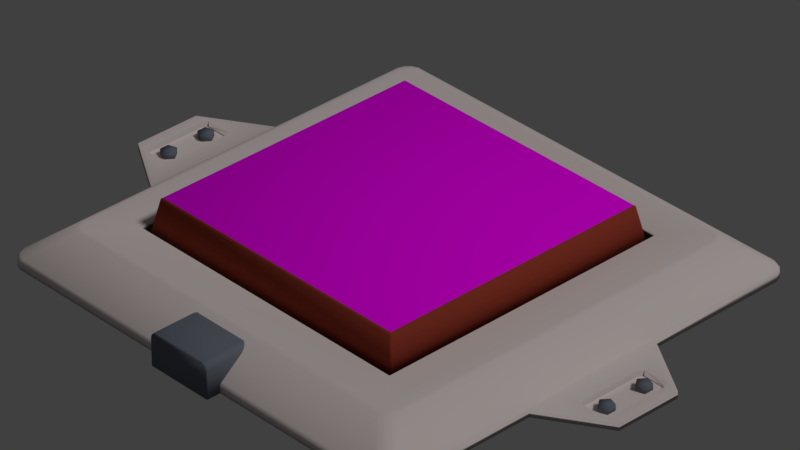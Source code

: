 # Source: pressure.blend  (saved by Blender 2.78.0; exported with 4.5.12 LTS)
import bpy
from mathutils import Matrix  # noqa: F401  (used for matrix-valued properties, if any)

bpy.ops.wm.read_factory_settings(use_empty=True)
scene = bpy.context.scene
scene.name = 'Scene'

# ---- collections
col_collection_1 = bpy.data.collections.new('Collection 1'); scene.collection.children.link(col_collection_1)

# ---- images (referenced by path relative to the original .blend; pixels are not part of the script)
import os
ASSET_DIR = os.environ.get("B2B_ASSET_DIR", "")  # directory of the original .blend (textures are referenced by path, not embedded)
HERE = os.path.dirname(os.path.abspath(__file__))  # packed textures are extracted next to this script under _unpacked/

def load_image(name, relpath, width, height, colorspace="sRGB"):
    """Load a texture the original file referenced (path relative to the .blend, or extracted next to this script)."""
    p = next((c for c in (os.path.join(HERE, relpath), os.path.join(ASSET_DIR, relpath)) if relpath and os.path.exists(c)), "")
    if p:
        img = bpy.data.images.load(p, check_existing=True)
        img.name = name
    else:  # same state as the original file: an image datablock whose file is absent (Cycles renders it pink)
        img = bpy.data.images.new(name, width, height)
        img.source = "FILE"
        img.filepath = "//" + (relpath or name)
    img.colorspace_settings.name = colorspace
    return img
img_paw_print__png = load_image('paw-print-.png', 'paw-print-.png', 1024, 1024, 'sRGB')

# ---- materials (node trees are filled in below, after node groups)
mat_rubberized_gray = bpy.data.materials.new('Rubberized Gray')
mat_rubberized_gray.alpha_threshold = 0.0
mat_rubberized_gray.diffuse_color = (0.1529, 0.1714, 0.2086, 1.0)
mat_rubberized_gray.roughness = 0.5
mat_accent_red = bpy.data.materials.new('Accent Red')
mat_accent_red.alpha_threshold = 0.0
mat_accent_red.diffuse_color = (0.3278, 0.05127, 0.02956, 1.0)
mat_accent_red.roughness = 0.5
mat_material_001 = bpy.data.materials.new('Material.001')
mat_material_001.alpha_threshold = 0.0
mat_material_001.roughness = 0.5
mat_science_white = bpy.data.materials.new('Science White')
mat_science_white.alpha_threshold = 0.0
mat_science_white.diffuse_color = (0.7991, 0.7011, 0.6795, 1.0)
mat_science_white.roughness = 0.5

# ---- material node trees
mat_accent_red.use_nodes = True; mat_accent_red.node_tree.nodes.clear()
_N = mat_accent_red.node_tree.nodes; _L = mat_accent_red.node_tree.links
n0 = _N.new('ShaderNodeOutputMaterial'); n0.name = 'Material Output'; n0.location = (300, 300)
n1 = _N.new('ShaderNodeBsdfDiffuse'); n1.name = 'Diffuse BSDF'; n1.location = (10, 300)
n1.inputs[0].default_value = (0.3278, 0.05127, 0.02956, 1.0)
_L.new(n1.outputs[0], n0.inputs[0])
n0.is_active_output = True
mat_material_001.use_nodes = True; mat_material_001.node_tree.nodes.clear()
_N = mat_material_001.node_tree.nodes; _L = mat_material_001.node_tree.links
n0 = _N.new('ShaderNodeOutputMaterial'); n0.name = 'Material Output'; n0.location = (300, 300)
n1 = _N.new('ShaderNodeBsdfDiffuse'); n1.name = 'Diffuse BSDF'; n1.location = (10, 300)
n2 = _N.new('ShaderNodeTexImage'); n2.name = 'Image Texture'; n2.location = (-180, 300)
n2.width = 140
n2.image = img_paw_print__png
_L.new(n1.outputs[0], n0.inputs[0])
_L.new(n2.outputs[0], n1.inputs[0])
n0.is_active_output = True

# ---- world
world_world = bpy.data.worlds.new('World'); scene.world = world_world
world_world.color = (0.05088, 0.05088, 0.05088)
world_world.use_sun_shadow = False
world_world.sun_shadow_jitter_overblur = 0.0
world_world.cycles.sampling_method = 'MANUAL'

# ---- cameras
cam_camera = bpy.data.cameras.new('Camera')
cam_camera.clip_end = 100.0
cam_camera.lens = 205.9
cam_camera.sensor_width = 32.0
cam_camera.sensor_height = 18.0
cam_camera.ortho_scale = 7.314
cam_camera.dof.focus_distance = 0.0

# ---- lights
light_lamp = bpy.data.lights.new('Lamp', 'SUN')
light_lamp.transmission_factor = 0.0
light_lamp.cutoff_distance = 30.0
light_lamp.angle = 0.1993
light_lamp.energy = 1.0
light_lamp.shadow_buffer_clip_start = 1.001
light_lamp.shadow_soft_size = 0.1
light_lamp.shadow_cascade_max_distance = 1000.0

# ---- meshes
me_vert = bpy.data.meshes.new('Vert')
me_vert.from_pydata([], [], [])
me_vert.use_remesh_preserve_volume = False
me_vert.use_remesh_preserve_attributes = False
me_vert.use_mirror_vertex_groups = False
me_vert.update()
me_cylinder = bpy.data.meshes.new('Cylinder')
me_cylinder.from_pydata([(2.764, -33.33, 0.2277), (2.764, -33.33, 1.0), (3.715, -34.03, 0.2277), (3.715, -34.03, 1.0), (3.352, -35.14, 0.2277), (3.352, -35.14, 1.0), (2.176, -35.14, 0.2277), (2.176, -35.14, 1.0), (1.813, -34.03, 0.2277), (1.813, -34.03, 1.0), (-2.764, -33.33, 0.2277), (-2.764, -33.33, 1.0), (-3.715, -34.03, 0.2277), (-3.715, -34.03, 1.0), (-3.352, -35.14, 0.2277), (-3.352, -35.14, 1.0), (-2.176, -35.14, 0.2277), (-2.176, -35.14, 1.0), (-1.813, -34.03, 0.2277), (-1.813, -34.03, 1.0), (2.764, 33.33, 0.2277), (2.764, 33.33, 1.0), (3.715, 34.03, 0.2277), (3.715, 34.03, 1.0), (3.352, 35.14, 0.2277), (3.352, 35.14, 1.0), (2.176, 35.14, 0.2277), (2.176, 35.14, 1.0), (1.813, 34.03, 0.2277), (1.813, 34.03, 1.0), (-2.764, 33.33, 0.2277), (-2.764, 33.33, 1.0), (-3.715, 34.03, 0.2277), (-3.715, 34.03, 1.0), (-3.352, 35.14, 0.2277), (-3.352, 35.14, 1.0), (-2.176, 35.14, 0.2277), (-2.176, 35.14, 1.0), (-1.813, 34.03, 0.2277), (-1.813, 34.03, 1.0)], [], [(0, 1, 3, 2), (2, 3, 5, 4), (4, 5, 7, 6), (3, 1, 9, 7, 5), (6, 7, 9, 8), (8, 9, 1, 0), (0, 2, 4, 6, 8), (10, 12, 13, 11), (12, 14, 15, 13), (14, 16, 17, 15), (13, 15, 17, 19, 11), (16, 18, 19, 17), (18, 10, 11, 19), (10, 18, 16, 14, 12), (20, 22, 23, 21), (22, 24, 25, 23), (24, 26, 27, 25), (23, 25, 27, 29, 21), (26, 28, 29, 27), (28, 20, 21, 29), (20, 28, 26, 24, 22), (30, 31, 33, 32), (32, 33, 35, 34), (34, 35, 37, 36), (33, 31, 39, 37, 35), (36, 37, 39, 38), (38, 39, 31, 30), (30, 32, 34, 36, 38)])
me_cylinder.polygons.foreach_set('use_smooth', [True] * 28)
me_cylinder.materials.append(mat_rubberized_gray)
me_cylinder.use_remesh_preserve_volume = False
me_cylinder.use_remesh_preserve_attributes = False
me_cylinder.use_mirror_vertex_groups = False
me_cylinder.update()
me_cube_005 = bpy.data.meshes.new('Cube.005')
me_cube_005.from_pydata([(-0.987, -1.0, -1.0), (-1.0, -0.987, -1.0), (-0.9436, -0.9566, -0.7813), (-0.9414, -0.9414, -0.7688), (-0.9566, -0.9436, -0.7813), (-1.0, 0.987, -1.0), (-0.987, 1.0, -1.0), (-0.9414, 0.9414, -0.7688), (-0.9436, 0.9566, -0.7813), (-0.9566, 0.9436, -0.7813), (1.0, -0.987, -1.0), (0.987, -1.0, -1.0), (0.9414, -0.9414, -0.7688), (0.9436, -0.9566, -0.7813), (0.9566, -0.9436, -0.7813), (0.987, 1.0, -1.0), (1.0, 0.987, -1.0), (0.9414, 0.9414, -0.7688), (0.9566, 0.9436, -0.7813), (0.9436, 0.9566, -0.7813)], [], [(11, 13, 2, 0), (16, 18, 14, 10), (17, 7, 3, 12), (1, 4, 9, 5), (6, 8, 19, 15), (2, 3, 4), (7, 8, 9), (12, 13, 14), (17, 18, 19), (0, 2, 4, 1), (3, 7, 9, 4), (8, 6, 5, 9), (7, 17, 19, 8), (18, 16, 15, 19), (17, 12, 14, 18), (13, 11, 10, 14), (12, 3, 2, 13), (5, 6, 15, 16, 10, 11, 0, 1)])
me_cube_005.polygons.foreach_set('use_smooth', [True] * 18)
me_cube_005.polygons.foreach_set('material_index', [0, 0, 1, 0, 0, 0, 0, 0, 0, 0, 0, 0, 0, 0, 0, 0, 0, 0])
_uv = me_cube_005.uv_layers.new(name='UVMap')
_uv.uv.foreach_set('vector', [0.0, 0.0, 0.0, 0.0, 0.0, 0.0, 0.0, 0.0, 0.0, 0.0, 0.0, 0.0, 0.0, 0.0, 0.0, 0.0, 0.9999, 0.9999, 9.998e-05, 0.9999, 9.998e-05, 9.998e-05, 0.9999, 9.998e-05, 0.0, 0.0, 0.0, 0.0, 0.0, 0.0, 0.0, 0.0, 0.0, 0.0, 0.0, 0.0, 0.0, 0.0, 0.0, 0.0, 0.0, 0.0, 0.0, 0.0, 0.0, 0.0, 0.0, 0.0, 0.0, 0.0, 0.0, 0.0, 0.0, 0.0, 0.0, 0.0, 0.0, 0.0, 0.0, 0.0, 0.0, 0.0, 0.0, 0.0, 0.0, 0.0, 0.0, 0.0, 0.0, 0.0, 0.0, 0.0, 0.0, 0.0, 0.0, 0.0, 0.0, 0.0, 0.0, 0.0, 0.0, 0.0, 0.0, 0.0, 0.0, 0.0, 0.0, 0.0, 0.0, 0.0, 0.0, 0.0, 0.0, 0.0, 0.0, 0.0, 0.0, 0.0, 0.0, 0.0, 0.0, 0.0, 0.0, 0.0, 0.0, 0.0, 0.0, 0.0, 0.0, 0.0, 0.0, 0.0, 0.0, 0.0, 0.0, 0.0, 0.0, 0.0, 0.0, 0.0, 0.0, 0.0, 0.0, 0.0, 0.0, 0.0, 0.0, 0.0, 0.0, 0.0, 0.0, 0.0, 0.0, 0.0, 0.0, 0.0, 0.0, 0.0, 0.0, 0.0, 0.0, 0.0, 0.0, 0.0])
me_cube_005.materials.append(mat_accent_red)
me_cube_005.materials.append(mat_material_001)
me_cube_005.use_remesh_preserve_volume = False
me_cube_005.use_remesh_preserve_attributes = False
me_cube_005.use_mirror_vertex_groups = False
me_cube_005.update()
me_cube_003 = bpy.data.meshes.new('Cube.003')
me_cube_003.from_pydata([(1.323, -1.786, -1.307), (1.323, 1.786, -1.307), (1.323, -1.479, 0.4672), (1.323, -1.614, 0.4113), (1.323, -1.73, 0.2949), (1.323, -1.786, 0.1601), (1.323, 1.786, 0.1601), (1.323, 1.73, 0.2949), (1.323, 1.614, 0.4113), (1.323, 1.479, 0.4672), (-0.6462, -1.786, -1.307), (-0.6769, -1.755, -1.307), (-0.6769, 1.755, -1.307), (-0.6462, 1.786, -1.307), (-0.6769, -1.755, 0.154), (-0.6462, -1.786, 0.1601), (-0.6769, -1.704, 0.2775), (-0.6462, -1.73, 0.2949), (-0.6769, -1.596, 0.3853), (-0.6462, -1.614, 0.4113), (-0.6769, -1.473, 0.4365), (-0.6462, -1.479, 0.4672), (-0.6769, 1.473, 0.4365), (-0.6462, 1.479, 0.4672), (-0.6769, 1.596, 0.3853), (-0.6462, 1.614, 0.4113), (-0.6769, 1.704, 0.2775), (-0.6462, 1.73, 0.2949), (-0.6769, 1.755, 0.154), (-0.6462, 1.786, 0.1601)], [], [(6, 29, 27, 7), (2, 21, 19, 3), (0, 5, 15, 10), (1, 6, 7, 8, 9, 2, 3, 4, 5, 0), (15, 5, 4, 17), (11, 14, 16, 18, 20, 22, 24, 26, 28, 12), (23, 9, 8, 25), (25, 8, 7, 27), (9, 23, 21, 2), (3, 19, 17, 4), (13, 29, 6, 1), (24, 22, 23, 25), (28, 26, 27, 29), (20, 18, 19, 21), (16, 14, 15, 17), (10, 15, 14, 11), (17, 19, 18, 16), (21, 23, 22, 20), (25, 27, 26, 24), (29, 13, 12, 28), (12, 13, 1, 0, 10, 11)])
me_cube_003.polygons.foreach_set('use_smooth', [True] * 21)
me_cube_003.materials.append(mat_rubberized_gray)
me_cube_003.use_remesh_preserve_volume = False
me_cube_003.use_remesh_preserve_attributes = False
me_cube_003.use_mirror_vertex_groups = False
me_cube_003.update()
me_cube_001 = bpy.data.meshes.new('Cube.001')
me_cube_001.from_pydata([(-0.1282, -1.224, 0.1108), (-0.156, -1.212, 0.1108), (-0.156, -1.102, 0.1108), (-0.1282, -1.09, 0.1108), (0.1545, -1.212, 0.1108), (0.1267, -1.224, 0.1108), (0.1267, -1.09, 0.1108), (0.1545, -1.102, 0.1108), (-0.1282, 1.224, 0.1108), (-0.156, 1.212, 0.1108), (-0.156, 1.102, 0.1108), (-0.1282, 1.09, 0.1108), (0.1545, 1.212, 0.1108), (0.1267, 1.224, 0.1108), (0.1267, 1.09, 0.1108), (0.1545, 1.102, 0.1108), (-0.6554, -0.6554, 0.7826), (-0.6554, 0.6554, 0.7826), (0.6554, -0.6554, 0.7826), (0.6554, 0.6554, 0.7826), (-1.0, 0.9449, -4.482e-05), (-0.9894, 0.9705, -4.482e-05), (-0.9705, 0.9894, -4.482e-05), (-0.9449, 1.0, -4.482e-05), (-0.9449, -1.0, -4.482e-05), (-0.9705, -0.9894, -4.482e-05), (-0.9894, -0.9705, -4.482e-05), (-1.0, -0.9449, -4.482e-05), (0.9449, 1.0, -4.482e-05), (0.9705, 0.9894, -4.482e-05), (0.9894, 0.9705, -4.482e-05), (1.0, 0.9449, -4.482e-05), (1.0, -0.9449, -4.482e-05), (0.9894, -0.9705, -4.482e-05), (0.9705, -0.9894, -4.482e-05), (0.9449, -1.0, -4.482e-05), (-0.8231, -0.784, 2.644), (-0.8446, -0.7895, 2.572), (-0.8155, -0.8023, 2.644), (-0.834, -0.8152, 2.572), (-0.8023, -0.8155, 2.644), (-0.8152, -0.834, 2.572), (-0.784, -0.8231, 2.644), (-0.7895, -0.8446, 2.572), (-0.784, 0.8231, 2.644), (-0.7895, 0.8446, 2.572), (-0.8023, 0.8155, 2.644), (-0.8152, 0.834, 2.572), (-0.8155, 0.8023, 2.644), (-0.834, 0.8152, 2.572), (-0.8231, 0.784, 2.644), (-0.8446, 0.7895, 2.572), (0.784, -0.8231, 2.644), (0.7895, -0.8446, 2.572), (0.8023, -0.8155, 2.644), (0.8152, -0.834, 2.572), (0.8155, -0.8023, 2.644), (0.834, -0.8152, 2.572), (0.8231, -0.784, 2.644), (0.8446, -0.7895, 2.572), (0.8231, 0.784, 2.644), (0.8446, 0.7895, 2.572), (0.8155, 0.8023, 2.644), (0.834, 0.8152, 2.572), (0.8023, 0.8155, 2.644), (0.8152, 0.834, 2.572), (0.784, 0.8231, 2.644), (0.7895, 0.8446, 2.572), (-0.9922, -0.9371, 0.6911), (-1.0, -0.9449, 0.4915), (-0.9894, -0.9705, 0.4915), (-0.9816, -0.9627, 0.6911), (-0.9627, -0.9816, 0.6911), (-0.9705, -0.9894, 0.4915), (-0.9449, -1.0, 0.4915), (-0.9371, -0.9922, 0.6911), (-0.9371, 0.9922, 0.6911), (-0.9449, 1.0, 0.4915), (-0.9705, 0.9894, 0.4915), (-0.9627, 0.9816, 0.6911), (-0.9816, 0.9627, 0.6911), (-0.9894, 0.9705, 0.4915), (-1.0, 0.9449, 0.4915), (-0.9922, 0.9371, 0.6911), (0.9371, -0.9922, 0.6911), (0.9449, -1.0, 0.4915), (0.9705, -0.9894, 0.4915), (0.9627, -0.9816, 0.6911), (0.9816, -0.9627, 0.6911), (0.9894, -0.9705, 0.4915), (1.0, -0.9449, 0.4915), (0.9922, -0.9371, 0.6911), (0.9922, 0.9371, 0.6911), (1.0, 0.9449, 0.4915), (0.9894, 0.9705, 0.4915), (0.9816, 0.9627, 0.6911), (0.9627, 0.9816, 0.6911), (0.9705, 0.9894, 0.4915), (0.9449, 1.0, 0.4915), (0.9371, 0.9922, 0.6911), (-0.6554, -0.6554, 2.533), (-0.66, -0.6574, 2.644), (0.6588, -0.6574, 2.644), (0.6554, -0.6554, 2.533), (-0.66, 0.6589, 2.644), (-0.6554, 0.6554, 2.533), (0.6599, 0.6574, 2.644), (0.6554, 0.6554, 2.533), (0.315, 1.0, -4.482e-05), (-0.315, 1.0, -4.482e-05), (0.2632, 0.8446, 2.572), (-0.2632, 0.8446, 2.572), (-0.2613, 0.8231, 2.644), (0.2613, 0.8231, 2.644), (0.315, 1.0, 0.4915), (-0.315, 1.0, 0.4915), (-0.3124, 0.9922, 0.6911), (0.3124, 0.9922, 0.6911), (-0.315, -1.0, -4.482e-05), (0.315, -1.0, -4.482e-05), (0.2613, -0.8231, 2.644), (-0.2613, -0.8231, 2.644), (-0.2632, -0.8446, 2.572), (0.2632, -0.8446, 2.572), (0.3124, -0.9922, 0.6911), (-0.3124, -0.9922, 0.6911), (-0.315, -1.0, 0.4915), (0.315, -1.0, 0.4915), (0.1455, 1.274, -4.473e-05), (-0.1455, 1.274, -4.473e-05), (0.1455, 1.274, 0.4915), (-0.1455, 1.274, 0.4915), (-0.1455, -1.274, -4.473e-05), (0.1455, -1.274, -4.473e-05), (-0.1455, -1.274, 0.4915), (0.1455, -1.274, 0.4915), (-0.1282, -1.224, 0.4915), (-0.156, -1.212, 0.4915), (-0.1282, -1.09, 0.4915), (0.1267, -1.09, 0.4915), (-0.1282, 1.224, 0.4915), (-0.156, 1.102, 0.4915), (0.1545, 1.212, 0.4915), (0.1267, 1.224, 0.4915), (-0.156, 1.212, 0.4915), (0.1545, 1.107, 0.4915), (-0.1282, 1.09, 0.4915), (0.1545, -1.212, 0.4915), (0.1545, -1.117, 0.4915), (0.1545, -1.102, 0.4915), (0.1267, 1.09, 0.4915), (0.1545, 1.102, 0.4915), (-0.156, -1.102, 0.4915), (0.1267, -1.224, 0.4915), (-0.156, 1.116, 0.4915)], [], [(5, 0, 136, 153), (7, 4, 147, 148, 149), (1, 2, 152, 137), (3, 6, 139, 138), (0, 1, 137, 136), (2, 1, 0, 5, 4, 7, 6, 3), (13, 143, 140, 8), (15, 151, 145, 142, 12), (9, 144, 154, 141, 10), (11, 146, 150, 14), (8, 140, 144, 9), (10, 11, 14, 15, 12, 13, 8, 9), (60, 106, 102, 101, 36, 38, 40, 42, 121, 120, 52, 54, 56, 58), (17, 19, 107, 105), (36, 101, 104, 106, 60, 62, 64, 66, 113, 112, 44, 46, 48, 50), (17, 16, 18, 19), (69, 27, 26, 70), (32, 90, 89, 33), (93, 31, 30, 94), (77, 23, 22, 78), (83, 51, 49, 80), (20, 82, 81, 21), (28, 98, 97, 29), (72, 41, 39, 71), (75, 43, 41, 72), (47, 79, 80, 49), (63, 95, 96, 65), (55, 87, 88, 57), (68, 37, 51, 83), (92, 61, 59, 91), (20, 21, 22, 23, 109, 108, 28, 29, 30, 31, 32, 33, 34, 35, 119, 118, 24, 25, 26, 27), (111, 110, 67, 99, 117, 116, 76, 45), (123, 122, 43, 75, 125, 124, 84, 53), (45, 76, 79, 47), (70, 26, 25, 73), (21, 81, 78, 22), (85, 35, 34, 86), (99, 67, 65, 96), (91, 59, 57, 88), (61, 92, 95, 63), (69, 82, 20, 27), (126, 74, 24, 118), (93, 90, 32, 31), (33, 89, 86, 34), (94, 30, 29, 97), (53, 84, 87, 55), (114, 98, 28, 108), (24, 74, 73, 25), (42, 40, 41, 43), (38, 36, 37, 39), (46, 44, 45, 47), (50, 48, 49, 51), (62, 60, 61, 63), (66, 64, 65, 67), (54, 52, 53, 55), (58, 56, 57, 59), (40, 38, 39, 41), (36, 50, 51, 37), (121, 42, 43, 122), (59, 61, 60, 58), (63, 65, 64, 62), (111, 45, 44, 112), (47, 49, 48, 46), (55, 57, 56, 54), (19, 18, 103, 107), (73, 74, 75, 72), (69, 70, 71, 68), (77, 78, 79, 76), (81, 82, 83, 80), (93, 94, 95, 92), (97, 98, 99, 96), (85, 86, 87, 84), (89, 90, 91, 88), (70, 73, 72, 71), (82, 69, 68, 83), (124, 125, 75, 74, 126, 127, 85, 84), (114, 115, 77, 76, 116, 117, 99, 98), (78, 81, 80, 79), (86, 89, 88, 87), (92, 91, 90, 93), (94, 97, 96, 95), (37, 68, 71, 39), (16, 17, 105, 100), (103, 100, 101, 102), (104, 101, 100, 105), (102, 106, 107, 103), (105, 107, 106, 104), (18, 16, 100, 103), (67, 110, 113, 66), (110, 111, 112, 113), (77, 115, 109, 23), (115, 154, 144, 140, 143, 142, 145, 114, 130, 131), (52, 120, 123, 53), (120, 121, 122, 123), (85, 127, 119, 35), (126, 118, 132, 134), (131, 130, 128, 129), (135, 134, 132, 133), (127, 148, 147, 153, 136, 137, 126, 134, 135), (109, 115, 131, 129), (108, 109, 129, 128), (119, 127, 135, 133), (118, 119, 133, 132), (114, 108, 128, 130), (152, 2, 3, 138), (139, 6, 7, 149), (126, 137, 152, 138, 139, 149, 148, 127), (147, 4, 5, 153), (151, 15, 14, 150), (143, 13, 12, 142), (146, 11, 10, 141), (114, 145, 151, 150, 146, 141, 154, 115)])
me_cube_001.polygons.foreach_set('use_smooth', [True] * 112)
me_cube_001.polygons.foreach_set('material_index', [0, 0, 0, 0, 0, 0, 0, 0, 0, 0, 0, 0, 0, 1, 0, 1, 0, 0, 0, 0, 0, 0, 0, 0, 0, 0, 0, 0, 0, 0, 0, 0, 0, 0, 0, 0, 0, 0, 0, 0, 0, 0, 0, 0, 0, 0, 0, 0, 0, 0, 0, 0, 0, 0, 0, 0, 0, 0, 0, 0, 0, 0, 0, 0, 1, 0, 0, 0, 0, 0, 0, 0, 0, 0, 0, 0, 0, 0, 0, 0, 0, 0, 1, 0, 0, 0, 0, 1, 0, 0, 0, 0, 0, 0, 0, 0, 0, 0, 0, 0, 0, 0, 0, 0, 0, 0, 0, 0, 0, 0, 0, 0])
me_cube_001.materials.append(mat_science_white)
me_cube_001.materials.append(mat_rubberized_gray)
me_cube_001.use_remesh_preserve_volume = False
me_cube_001.use_remesh_preserve_attributes = False
me_cube_001.use_mirror_vertex_groups = False
me_cube_001.update()

# ---- objects
ob_vert = bpy.data.objects.new('Vert', me_vert)
ob_cylinder = bpy.data.objects.new('Cylinder', me_cylinder)
ob_cube_002 = bpy.data.objects.new('Cube.002', me_cube_005)
ob_cube_001 = bpy.data.objects.new('Cube.001', me_cube_003)
ob_cube = bpy.data.objects.new('Cube', me_cube_001)
ob_lamp = bpy.data.objects.new('Lamp', light_lamp)
ob_camera = bpy.data.objects.new('Camera', cam_camera)

# ---- transforms, parenting, visibility, modifiers, constraints
ob_vert.location = (0.1468, -0.1468, 0.0)
ob_vert.lineart.crease_threshold = 0.0
ob_cylinder.location = (-0.001372, 0.001053, 1.49e-08)
ob_cylinder.rotation_euler = (0.0, -0.0, 1.571)
ob_cylinder.scale = (0.02024, 0.02024, 0.02024)
ob_cylinder.lineart.crease_threshold = 0.0
ob_cube_002.location = (-0.001371, 0.001053, 0.4708)
ob_cube_002.rotation_euler = (0.0, -0.0, 1.571)
ob_cube_002.scale = (0.383, 0.383, 0.383)
ob_cube_002.lineart.crease_threshold = 0.0
ob_cube_001.location = (9.248e-05, -0.5901, 0.06528)
ob_cube_001.rotation_euler = (0.0, -0.0, 1.571)
ob_cube_001.scale = (0.06663, 0.05, 0.05)
ob_cube_001.lineart.crease_threshold = 0.0
ob_cube.location = (-0.001371, 0.001053, 1.49e-08)
ob_cube.rotation_euler = (0.0, -0.0, 1.571)
ob_cube.scale = (0.6, 0.6, 0.03782)
ob_cube.lineart.crease_threshold = 0.0
ob_lamp.location = (4.076, 1.005, 5.904)
ob_lamp.rotation_euler = (0.6503, 0.05522, 1.866)
ob_lamp.lock_rotations_4d = False
ob_lamp.empty_display_type = 'ARROWS'
ob_lamp.color = (0.0, 0.0, 0.0, 0.0)
ob_lamp.lineart.crease_threshold = 0.0
ob_camera.location = (6.858, -6.459, 6.126)
ob_camera.rotation_euler = (1.003, -0.0, 0.8149)
ob_camera.lock_rotations_4d = False
ob_camera.empty_display_type = 'ARROWS'
ob_camera.color = (0.0, 0.0, 0.0, 0.0)
ob_camera.hide_viewport = True
ob_camera.display_type = 'WIRE'
ob_camera.lineart.crease_threshold = 0.0

# ---- collection membership
col_collection_1.objects.link(ob_vert)
col_collection_1.objects.link(ob_cylinder)
col_collection_1.objects.link(ob_cube_002)
col_collection_1.objects.link(ob_cube_001)
col_collection_1.objects.link(ob_cube)
col_collection_1.objects.link(ob_lamp)
col_collection_1.objects.link(ob_camera)

# ---- scene / render settings (as saved in the file)
scene.camera = ob_camera
scene.frame_start = 1; scene.frame_end = 250; scene.frame_set(1)
scene.render.engine = 'CYCLES'
scene.render.resolution_percentage = 50
scene.render.dither_intensity = 0.0
scene.cycles.use_denoising = False
scene.cycles.samples = 128
scene.cycles.sampling_pattern = 'TABULATED_SOBOL'
scene.cycles.light_sampling_threshold = 0.0
scene.cycles.use_adaptive_sampling = False
scene.cycles.use_light_tree = False
scene.cycles.blur_glossy = 0.0
scene.cycles.sample_clamp_indirect = 0.0
scene.view_settings.view_transform = 'Standard'
bpy.context.view_layer.update()
